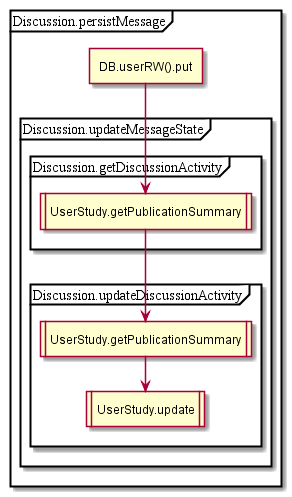

The diagram above was rendered by PlantUML. Its source (embedded in the PNG):
@startuml
partition Discussion.persistMessage {
:DB.userRW().put]
partition Discussion.updateMessageState {

partition Discussion.getDiscussionActivity {
:UserStudy.getPublicationSummary|
}
partition Discussion.updateDiscussionActivity {
:UserStudy.getPublicationSummary|
:UserStudy.update|
}

}
}
@enduml